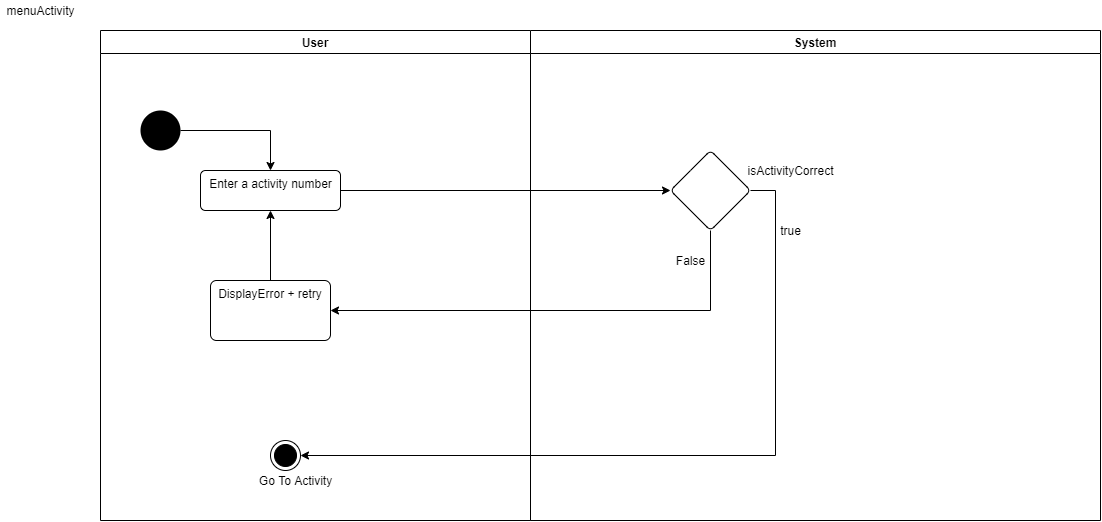

The diagram above was exported from draw.io. Its source (the exported page's mxGraphModel, read from the mxfile embedded in the PNG):
<mxGraphModel dx="1185" dy="1489" grid="1" gridSize="10" guides="1" tooltips="1" connect="1" arrows="1" fold="1" page="1" pageScale="1" pageWidth="1169" pageHeight="827" math="0" shadow="0">
  <root>
    <mxCell id="0" />
    <mxCell id="1" parent="0" />
    <mxCell id="rOT1U6RSi86vrLLzsMFO-87" value="User" style="swimlane;" parent="1" vertex="1">
      <mxGeometry x="100" y="-790" width="430" height="490" as="geometry" />
    </mxCell>
    <mxCell id="rOT1U6RSi86vrLLzsMFO-91" value="Enter a activity number" style="html=1;align=center;verticalAlign=top;rounded=1;absoluteArcSize=1;arcSize=10;dashed=0;" parent="rOT1U6RSi86vrLLzsMFO-87" vertex="1">
      <mxGeometry x="100" y="140" width="140" height="40" as="geometry" />
    </mxCell>
    <mxCell id="rOT1U6RSi86vrLLzsMFO-116" style="edgeStyle=orthogonalEdgeStyle;rounded=0;orthogonalLoop=1;jettySize=auto;html=1;entryX=0.5;entryY=1;entryDx=0;entryDy=0;" parent="rOT1U6RSi86vrLLzsMFO-87" source="rOT1U6RSi86vrLLzsMFO-106" target="rOT1U6RSi86vrLLzsMFO-91" edge="1">
      <mxGeometry relative="1" as="geometry" />
    </mxCell>
    <mxCell id="rOT1U6RSi86vrLLzsMFO-106" value="DisplayError + retry" style="whiteSpace=wrap;html=1;rounded=1;dashed=0;verticalAlign=top;arcSize=10;" parent="rOT1U6RSi86vrLLzsMFO-87" vertex="1">
      <mxGeometry x="110" y="250" width="120" height="60" as="geometry" />
    </mxCell>
    <mxCell id="2O55EVnL6a6UPUi_Ggl6-2" value="" style="ellipse;html=1;shape=endState;fillColor=#000000;strokeColor=#000000;" vertex="1" parent="rOT1U6RSi86vrLLzsMFO-87">
      <mxGeometry x="170" y="410" width="30" height="30" as="geometry" />
    </mxCell>
    <mxCell id="2O55EVnL6a6UPUi_Ggl6-4" value="Go To Activity" style="text;html=1;align=center;verticalAlign=middle;resizable=0;points=[];autosize=1;strokeColor=none;fillColor=none;" vertex="1" parent="rOT1U6RSi86vrLLzsMFO-87">
      <mxGeometry x="150" y="440" width="90" height="20" as="geometry" />
    </mxCell>
    <mxCell id="rOT1U6RSi86vrLLzsMFO-88" value="menuActivity" style="text;html=1;align=center;verticalAlign=middle;resizable=0;points=[];autosize=1;strokeColor=none;fillColor=none;" parent="1" vertex="1">
      <mxGeometry y="-820" width="80" height="20" as="geometry" />
    </mxCell>
    <mxCell id="rOT1U6RSi86vrLLzsMFO-89" value="System" style="swimlane;" parent="1" vertex="1">
      <mxGeometry x="530" y="-790" width="570" height="490" as="geometry" />
    </mxCell>
    <mxCell id="rOT1U6RSi86vrLLzsMFO-102" value="true" style="text;html=1;align=center;verticalAlign=middle;resizable=0;points=[];autosize=1;strokeColor=none;fillColor=none;" parent="rOT1U6RSi86vrLLzsMFO-89" vertex="1">
      <mxGeometry x="240" y="190" width="40" height="20" as="geometry" />
    </mxCell>
    <mxCell id="rOT1U6RSi86vrLLzsMFO-99" value="" style="rhombus;whiteSpace=wrap;html=1;rounded=1;dashed=0;verticalAlign=top;arcSize=10;" parent="rOT1U6RSi86vrLLzsMFO-89" vertex="1">
      <mxGeometry x="140" y="120" width="80" height="80" as="geometry" />
    </mxCell>
    <mxCell id="rOT1U6RSi86vrLLzsMFO-115" value="isActivityCorrect" style="text;html=1;align=center;verticalAlign=middle;resizable=0;points=[];autosize=1;strokeColor=none;fillColor=none;" parent="rOT1U6RSi86vrLLzsMFO-89" vertex="1">
      <mxGeometry x="210" y="130" width="100" height="20" as="geometry" />
    </mxCell>
    <mxCell id="rOT1U6RSi86vrLLzsMFO-109" value="False" style="text;html=1;align=center;verticalAlign=middle;resizable=0;points=[];autosize=1;strokeColor=none;fillColor=none;" parent="rOT1U6RSi86vrLLzsMFO-89" vertex="1">
      <mxGeometry x="140" y="220" width="40" height="20" as="geometry" />
    </mxCell>
    <mxCell id="rOT1U6RSi86vrLLzsMFO-93" style="edgeStyle=orthogonalEdgeStyle;rounded=0;orthogonalLoop=1;jettySize=auto;html=1;" parent="1" source="rOT1U6RSi86vrLLzsMFO-90" target="rOT1U6RSi86vrLLzsMFO-91" edge="1">
      <mxGeometry relative="1" as="geometry" />
    </mxCell>
    <mxCell id="rOT1U6RSi86vrLLzsMFO-90" value="" style="ellipse;fillColor=#000000;strokeColor=none;" parent="1" vertex="1">
      <mxGeometry x="140" y="-710" width="40" height="40" as="geometry" />
    </mxCell>
    <mxCell id="rOT1U6RSi86vrLLzsMFO-94" style="edgeStyle=orthogonalEdgeStyle;rounded=0;orthogonalLoop=1;jettySize=auto;html=1;entryX=0;entryY=0.5;entryDx=0;entryDy=0;" parent="1" source="rOT1U6RSi86vrLLzsMFO-91" target="rOT1U6RSi86vrLLzsMFO-99" edge="1">
      <mxGeometry relative="1" as="geometry">
        <mxPoint x="600" y="-630" as="targetPoint" />
      </mxGeometry>
    </mxCell>
    <mxCell id="rOT1U6RSi86vrLLzsMFO-117" style="edgeStyle=orthogonalEdgeStyle;rounded=0;orthogonalLoop=1;jettySize=auto;html=1;entryX=1;entryY=0.5;entryDx=0;entryDy=0;" parent="1" source="rOT1U6RSi86vrLLzsMFO-99" target="rOT1U6RSi86vrLLzsMFO-106" edge="1">
      <mxGeometry relative="1" as="geometry">
        <Array as="points">
          <mxPoint x="710" y="-510" />
        </Array>
      </mxGeometry>
    </mxCell>
    <mxCell id="2O55EVnL6a6UPUi_Ggl6-1" value="" style="edgeStyle=orthogonalEdgeStyle;rounded=0;orthogonalLoop=1;jettySize=auto;html=1;entryX=1;entryY=0.5;entryDx=0;entryDy=0;" edge="1" parent="1" source="rOT1U6RSi86vrLLzsMFO-99" target="2O55EVnL6a6UPUi_Ggl6-2">
      <mxGeometry relative="1" as="geometry">
        <mxPoint x="780.0000000000005" y="-380" as="targetPoint" />
        <Array as="points">
          <mxPoint x="775" y="-630" />
          <mxPoint x="775" y="-365" />
        </Array>
      </mxGeometry>
    </mxCell>
  </root>
</mxGraphModel>